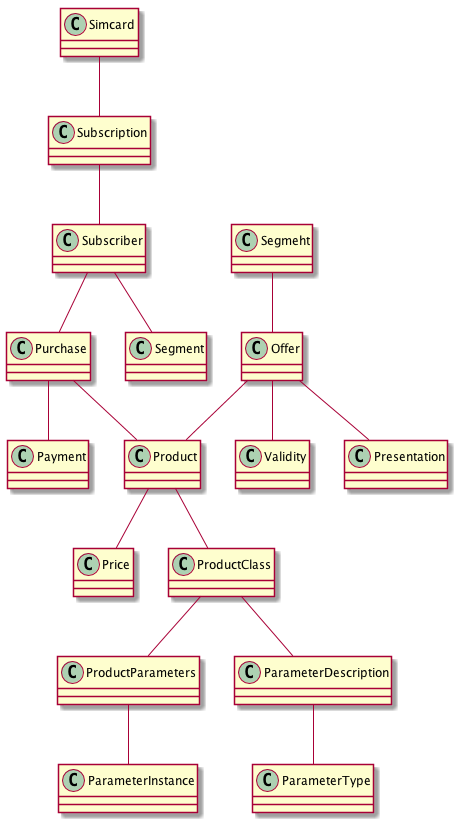

The diagram above was rendered by PlantUML. Its source (embedded in the PNG):
@startuml
Simcard -- Subscription
Subscription -- Subscriber
Subscriber -- Purchase
Subscriber -- Segment
Segmeht  -- Offer
Purchase -- Product
Purchase -- Payment
Offer -- Validity
Offer -- Presentation
Offer -- Product
Product -- Price
Product -- ProductClass
ProductClass -- ProductParameters
ProductClass -- ParameterDescription
ProductParameters -- ParameterInstance
ParameterDescription -- ParameterType
@enduml